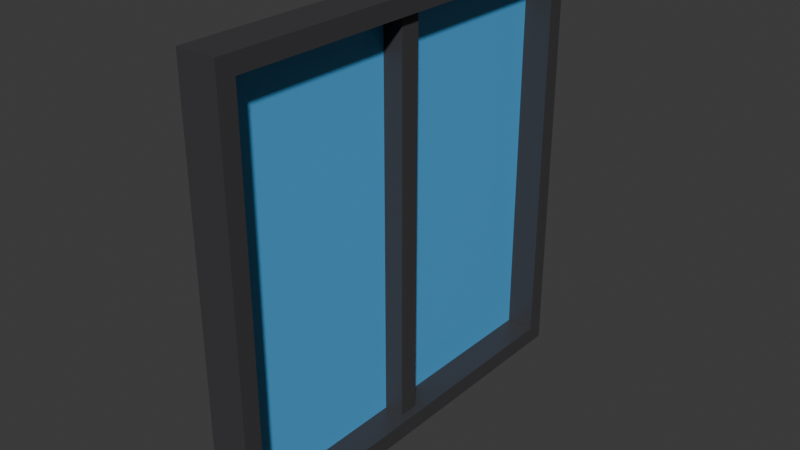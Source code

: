 # Source: Window.blend  (saved by Blender 4.0.36; exported with 4.5.12 LTS)
import bpy
from mathutils import Matrix  # noqa: F401  (used for matrix-valued properties, if any)

bpy.ops.wm.read_factory_settings(use_empty=True)
scene = bpy.context.scene
scene.name = 'Scene'

# ---- collections
col_collection = bpy.data.collections.new('Collection'); scene.collection.children.link(col_collection)

# ---- materials (node trees are filled in below, after node groups)
mat_material = bpy.data.materials.new('Material')
mat_material.alpha_threshold = 0.0
mat_material.use_transparent_shadow = False
mat_material.roughness = 0.5
mat_material.line_color = (0.0, 0.0, 0.0, 1.0)
mat_material_001 = bpy.data.materials.new('Material.001')
mat_material_001.use_transparent_shadow = False

# ---- material node trees
mat_material.use_nodes = True; mat_material.node_tree.nodes.clear()
_N = mat_material.node_tree.nodes; _L = mat_material.node_tree.links
n0 = _N.new('ShaderNodeOutputMaterial'); n0.name = 'Material Output'; n0.location = (300, 300)
n1 = _N.new('ShaderNodeBsdfPrincipled'); n1.name = 'Principled BSDF'; n1.location = (10, 300)
n1.inputs[0].default_value = (0.04998, 0.04956, 0.05328, 1.0)
n1.inputs[3].default_value = 1.45
_L.new(n1.outputs[0], n0.inputs[0])
n0.is_active_output = True
mat_material_001.use_nodes = True; mat_material_001.node_tree.nodes.clear()
_N = mat_material_001.node_tree.nodes; _L = mat_material_001.node_tree.links
n0 = _N.new('ShaderNodeBsdfPrincipled'); n0.name = 'Principled BSDF'; n0.location = (10, 300)
n0.inputs[0].default_value = (0.08776, 0.4123, 0.8011, 1.0)
n0.inputs[2].default_value = 0.0
n0.inputs[3].default_value = 1.45
n1 = _N.new('ShaderNodeOutputMaterial'); n1.name = 'Material Output'; n1.location = (300, 300)
_L.new(n0.outputs[0], n1.inputs[0])
n1.is_active_output = True

# ---- world
world_world = bpy.data.worlds.new('World'); scene.world = world_world
world_world.use_nodes = True; world_world.node_tree.nodes.clear()
_N = world_world.node_tree.nodes; _L = world_world.node_tree.links
n0 = _N.new('ShaderNodeOutputWorld'); n0.name = 'World Output'; n0.location = (300, 300)
n1 = _N.new('ShaderNodeBackground'); n1.name = 'Background'; n1.location = (10, 300)
n1.inputs[0].default_value = (0.05088, 0.05088, 0.05088, 1.0)
_L.new(n1.outputs[0], n0.inputs[0])
n0.is_active_output = True
world_world.color = (0.05088, 0.05088, 0.05088)
world_world.use_sun_shadow = False
world_world.sun_shadow_jitter_overblur = 0.0

# ---- meshes
me_cube = bpy.data.meshes.new('Cube')
me_cube.from_pydata([(1.0, 1.0, 1.0), (1.0, 1.0, -1.0), (1.0, -1.0, 1.0), (1.0, -1.0, -1.0), (-0.1635, 1.0, 1.0), (-0.1635, 1.0, -1.0), (-0.1635, -1.0, 1.0), (-0.1635, -1.0, -1.0), (1.0, 0.9189, 0.9189), (1.0, 0.9189, -0.9189), (1.0, -0.9189, 0.9189), (1.0, -0.9189, -0.9189), (0.1493, 0.9189, 0.9189), (0.1493, 0.9189, -0.9189), (0.1493, -0.9189, 0.9189), (0.1493, -0.9189, -0.9189)], [], [(0, 4, 6, 2), (3, 2, 6, 7), (7, 6, 4, 5), (5, 1, 3, 7), (2, 3, 11, 10), (5, 4, 0, 1), (8, 10, 14, 12), (1, 0, 8, 9), (3, 1, 9, 11), (0, 2, 10, 8), (13, 12, 14, 15), (9, 8, 12, 13), (11, 9, 13, 15), (10, 11, 15, 14)])
me_cube.polygons.foreach_set('material_index', [0, 0, 0, 0, 0, 0, 0, 0, 0, 0, 1, 0, 0, 0])
_uv = me_cube.uv_layers.new(name='UVMap')
_uv.uv.foreach_set('vector', [0.625, 0.5, 0.875, 0.5, 0.875, 0.75, 0.625, 0.75, 0.375, 0.75, 0.625, 0.75, 0.625, 1.0, 0.375, 1.0, 0.375, 0.0, 0.625, 0.0, 0.625, 0.25, 0.375, 0.25, 0.125, 0.5, 0.375, 0.5, 0.375, 0.75, 0.125, 0.75, 0.625, 0.75, 0.375, 0.75, 0.375, 0.75, 0.625, 0.75, 0.375, 0.25, 0.625, 0.25, 0.625, 0.5, 0.375, 0.5, 0.625, 0.5, 0.625, 0.75, 0.625, 0.75, 0.625, 0.5, 0.375, 0.5, 0.625, 0.5, 0.625, 0.5, 0.375, 0.5, 0.375, 0.75, 0.375, 0.5, 0.375, 0.5, 0.375, 0.75, 0.625, 0.5, 0.625, 0.75, 0.625, 0.75, 0.625, 0.5, 0.375, 0.5, 0.625, 0.5, 0.625, 0.75, 0.375, 0.75, 0.375, 0.5, 0.625, 0.5, 0.625, 0.5, 0.375, 0.5, 0.375, 0.75, 0.375, 0.5, 0.375, 0.5, 0.375, 0.75, 0.625, 0.75, 0.375, 0.75, 0.375, 0.75, 0.625, 0.75])
me_cube.materials.append(mat_material)
me_cube.materials.append(mat_material_001)
me_cube.use_mirror_vertex_groups = False
me_cube.update()
me_cube_001 = bpy.data.meshes.new('Cube.001')
me_cube_001.from_pydata([(-0.1871, -0.09547, -1.0), (-0.1871, -0.09547, 1.0), (-0.1871, 0.09547, -1.0), (-0.1871, 0.09547, 1.0), (1.394, -0.09547, -1.0), (1.394, -0.09547, 1.0), (1.394, 0.09547, -1.0), (1.394, 0.09547, 1.0)], [], [(0, 1, 3, 2), (2, 3, 7, 6), (6, 7, 5, 4), (4, 5, 1, 0), (2, 6, 4, 0), (7, 3, 1, 5)])
_uv = me_cube_001.uv_layers.new(name='UVMap')
_uv.uv.foreach_set('vector', [0.375, 0.0, 0.625, 0.0, 0.625, 0.25, 0.375, 0.25, 0.375, 0.25, 0.625, 0.25, 0.625, 0.5, 0.375, 0.5, 0.375, 0.5, 0.625, 0.5, 0.625, 0.75, 0.375, 0.75, 0.375, 0.75, 0.625, 0.75, 0.625, 1.0, 0.375, 1.0, 0.125, 0.5, 0.375, 0.5, 0.375, 0.75, 0.125, 0.75, 0.625, 0.5, 0.875, 0.5, 0.875, 0.75, 0.625, 0.75])
me_cube_001.materials.append(mat_material)
me_cube_001.use_mirror_vertex_groups = False
me_cube_001.update()

# ---- objects
ob_cube = bpy.data.objects.new('Cube', me_cube)
ob_cube_001 = bpy.data.objects.new('Cube.001', me_cube_001)

# ---- transforms, parenting, visibility, modifiers, constraints
ob_cube.location = (0.0, 0.0, 1.066)
ob_cube.scale = (0.1559, 1.0, 1.0)
ob_cube.lock_rotations_4d = False
ob_cube.empty_display_type = 'ARROWS'
ob_cube.lineart.crease_threshold = 0.0
ob_cube_001.location = (0.0, 0.0, 1.066)
ob_cube_001.scale = (0.08314, 0.4994, 1.0)
ob_cube_001.lock_rotations_4d = False
ob_cube_001.empty_display_type = 'ARROWS'
ob_cube_001.lineart.crease_threshold = 0.0

# ---- collection membership
col_collection.objects.link(ob_cube)
col_collection.objects.link(ob_cube_001)

# ---- scene / render settings (as saved in the file)
scene.frame_start = 1; scene.frame_end = 250; scene.frame_set(1)
scene.render.engine = 'BLENDER_EEVEE_NEXT'
scene.cycles.sampling_pattern = 'TABULATED_SOBOL'
bpy.context.view_layer.update()

# ---- added for rendering (the .blend has no active camera and no usable light): camera, sun
cam_auto = bpy.data.cameras.new('AutoCamera')
cam_auto.lens = 50.0
cam_auto.sensor_width = 36.0
cam_auto.clip_end = 1000.0
ob_auto_camera = bpy.data.objects.new('AutoCamera', cam_auto)
scene.collection.objects.link(ob_auto_camera)
ob_auto_camera.location = (2.6875, -3.14677, 3.16391)
ob_auto_camera.rotation_euler = (1.09748, -7.21219e-08, 0.694738)
scene.camera = ob_auto_camera
light_auto_sun = bpy.data.lights.new('AutoSun', 'SUN')
light_auto_sun.energy = 3.0
light_auto_sun.angle = 0.0523599
ob_auto_sun = bpy.data.objects.new('AutoSun', light_auto_sun)
scene.collection.objects.link(ob_auto_sun)
ob_auto_sun.rotation_euler = (0.872665, 0.174533, 0.523599)
bpy.context.view_layer.update()
